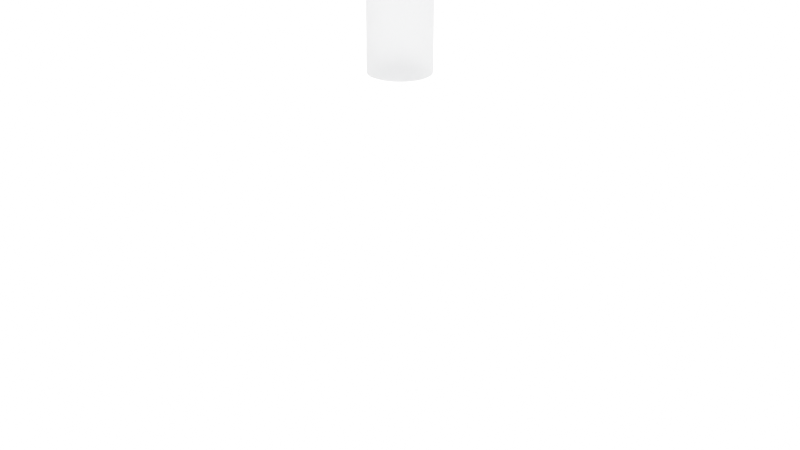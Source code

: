 # Source: water_cup.blend  (saved by Blender 4.5.91; exported with 4.5.12 LTS)
import bpy
from mathutils import Matrix  # noqa: F401  (used for matrix-valued properties, if any)

bpy.ops.wm.read_factory_settings(use_empty=True)
scene = bpy.context.scene
scene.name = 'Scene'

# ---- collections
col_collection = bpy.data.collections.new('Collection'); scene.collection.children.link(col_collection)

# ---- materials (node trees are filled in below, after node groups)
mat_ground = bpy.data.materials.new('Ground')
mat_glasscup = bpy.data.materials.new('GlassCup')

# ---- material node trees
mat_ground.use_nodes = True; mat_ground.node_tree.nodes.clear()
_N = mat_ground.node_tree.nodes; _L = mat_ground.node_tree.links
n0 = _N.new('ShaderNodeBsdfPrincipled'); n0.name = 'Principled BSDF'; n0.location = (-200, 100)
n0.inputs[0].default_value = (0.95, 0.95, 0.96, 1.0)
n0.inputs[2].default_value = 0.75
n1 = _N.new('ShaderNodeOutputMaterial'); n1.name = 'Material Output'; n1.location = (200, 100)
_L.new(n0.outputs[0], n1.inputs[0])
n1.is_active_output = True
mat_glasscup.use_nodes = True; mat_glasscup.node_tree.nodes.clear()
_N = mat_glasscup.node_tree.nodes; _L = mat_glasscup.node_tree.links
n0 = _N.new('ShaderNodeBsdfPrincipled'); n0.name = 'Principled BSDF'; n0.location = (-200, 100)
n0.inputs[0].default_value = (0.98, 0.99, 1.0, 1.0)
n0.inputs[3].default_value = 1.45
n0.inputs[18].default_value = 1.0
n1 = _N.new('ShaderNodeOutputMaterial'); n1.name = 'Material Output'; n1.location = (200, 100)
n2 = _N.new('ShaderNodeTexNoise'); n2.name = 'Noise Texture'; n2.location = (-400, 300)
n2.inputs[2].default_value = 150.0
_L.new(n0.outputs[0], n1.inputs[0])
_L.new(n2.outputs[0], n0.inputs[2])
n1.is_active_output = True

# ---- world
world_world = bpy.data.worlds.new('World'); scene.world = world_world
world_world.use_nodes = True; world_world.node_tree.nodes.clear()
_N = world_world.node_tree.nodes; _L = world_world.node_tree.links
n0 = _N.new('ShaderNodeOutputWorld'); n0.name = 'World Output'; n0.location = (200, 100)
n1 = _N.new('ShaderNodeBackground'); n1.name = 'Background'; n1.location = (-200, 100)
n1.inputs[0].default_value = (0.9, 0.9, 0.92, 1.0)
_L.new(n1.outputs[0], n0.inputs[0])
n0.is_active_output = True
world_world.color = (0.05088, 0.05088, 0.05088)
world_world.sun_shadow_jitter_overblur = 0.0

# ---- cameras
cam_camera_002 = bpy.data.cameras.new('Camera.002')

# ---- lights
light_area_002 = bpy.data.lights.new('Area.002', 'AREA')
light_area_002.energy = 1200.0
light_area_002.size = 0.4
light_area_002.size_y = 1.0
light_area_003 = bpy.data.lights.new('Area.003', 'AREA')
light_area_003.energy = 400.0
light_area_003.size = 0.3
light_area_003.size_y = 1.0

# ---- meshes
me_plane = bpy.data.meshes.new('Plane')
me_plane.from_pydata([(-1.25, -1.25, 0.0), (1.25, -1.25, 0.0), (-1.25, 1.25, 0.0), (1.25, 1.25, 0.0)], [], [(0, 1, 3, 2)])
_uv = me_plane.uv_layers.new(name='UVMap')
_uv.uv.foreach_set('vector', [0.0, 0.0, 1.0, 0.0, 1.0, 1.0, 0.0, 1.0])
me_plane.materials.append(mat_ground)
me_plane.update()
me_cylinder = bpy.data.meshes.new('Cylinder')
me_cylinder.from_pydata([(0.0, 0.04144, -0.06), (0.0, 0.04144, 0.06), (0.004062, 0.04124, -0.06), (0.004062, 0.04124, 0.06), (0.008085, 0.04064, -0.06), (0.008085, 0.04064, 0.06), (0.01203, 0.03966, -0.06), (0.01203, 0.03966, 0.06), (0.01586, 0.03829, -0.06), (0.01586, 0.03829, 0.06), (0.01953, 0.03655, -0.06), (0.01953, 0.03655, 0.06), (0.02302, 0.03446, -0.06), (0.02302, 0.03446, 0.06), (0.02629, 0.03203, -0.06), (0.02629, 0.03203, 0.06), (0.0293, 0.0293, -0.06), (0.0293, 0.0293, 0.06), (0.03203, 0.02629, -0.06), (0.03203, 0.02629, 0.06), (0.03446, 0.02302, -0.06), (0.03446, 0.02302, 0.06), (0.03655, 0.01953, -0.06), (0.03655, 0.01953, 0.06), (0.03829, 0.01586, -0.06), (0.03829, 0.01586, 0.06), (0.03966, 0.01203, -0.06), (0.03966, 0.01203, 0.06), (0.04064, 0.008085, -0.06), (0.04064, 0.008085, 0.06), (0.04124, 0.004062, -0.06), (0.04124, 0.004062, 0.06), (0.04144, 0.0, -0.06), (0.04144, 0.0, 0.06), (0.04124, -0.004062, -0.06), (0.04124, -0.004062, 0.06), (0.04064, -0.008085, -0.06), (0.04064, -0.008085, 0.06), (0.03966, -0.01203, -0.06), (0.03966, -0.01203, 0.06), (0.03829, -0.01586, -0.06), (0.03829, -0.01586, 0.06), (0.03655, -0.01953, -0.06), (0.03655, -0.01953, 0.06), (0.03446, -0.02302, -0.06), (0.03446, -0.02302, 0.06), (0.03203, -0.02629, -0.06), (0.03203, -0.02629, 0.06), (0.0293, -0.0293, -0.06), (0.0293, -0.0293, 0.06), (0.02629, -0.03203, -0.06), (0.02629, -0.03203, 0.06), (0.02302, -0.03446, -0.06), (0.02302, -0.03446, 0.06), (0.01953, -0.03655, -0.06), (0.01953, -0.03655, 0.06), (0.01586, -0.03829, -0.06), (0.01586, -0.03829, 0.06), (0.01203, -0.03966, -0.06), (0.01203, -0.03966, 0.06), (0.008085, -0.04064, -0.06), (0.008085, -0.04064, 0.06), (0.004062, -0.04124, -0.06), (0.004062, -0.04124, 0.06), (0.0, -0.04144, -0.06), (0.0, -0.04144, 0.06), (-0.004062, -0.04124, -0.06), (-0.004062, -0.04124, 0.06), (-0.008085, -0.04064, -0.06), (-0.008085, -0.04064, 0.06), (-0.01203, -0.03966, -0.06), (-0.01203, -0.03966, 0.06), (-0.01586, -0.03829, -0.06), (-0.01586, -0.03829, 0.06), (-0.01953, -0.03655, -0.06), (-0.01953, -0.03655, 0.06), (-0.02302, -0.03446, -0.06), (-0.02302, -0.03446, 0.06), (-0.02629, -0.03203, -0.06), (-0.02629, -0.03203, 0.06), (-0.0293, -0.0293, -0.06), (-0.0293, -0.0293, 0.06), (-0.03203, -0.02629, -0.06), (-0.03203, -0.02629, 0.06), (-0.03446, -0.02302, -0.06), (-0.03446, -0.02302, 0.06), (-0.03655, -0.01953, -0.06), (-0.03655, -0.01953, 0.06), (-0.03829, -0.01586, -0.06), (-0.03829, -0.01586, 0.06), (-0.03966, -0.01203, -0.06), (-0.03966, -0.01203, 0.06), (-0.04064, -0.008085, -0.06), (-0.04064, -0.008085, 0.06), (-0.04124, -0.004062, -0.06), (-0.04124, -0.004062, 0.06), (-0.04144, 0.0, -0.06), (-0.04144, 0.0, 0.06), (-0.04124, 0.004062, -0.06), (-0.04124, 0.004062, 0.06), (-0.04064, 0.008085, -0.06), (-0.04064, 0.008085, 0.06), (-0.03966, 0.01203, -0.06), (-0.03966, 0.01203, 0.06), (-0.03829, 0.01586, -0.06), (-0.03829, 0.01586, 0.06), (-0.03655, 0.01953, -0.06), (-0.03655, 0.01953, 0.06), (-0.03446, 0.02302, -0.06), (-0.03446, 0.02302, 0.06), (-0.03203, 0.02629, -0.06), (-0.03203, 0.02629, 0.06), (-0.0293, 0.0293, -0.06), (-0.0293, 0.0293, 0.06), (-0.02629, 0.03203, -0.06), (-0.02629, 0.03203, 0.06), (-0.02302, 0.03446, -0.06), (-0.02302, 0.03446, 0.06), (-0.01953, 0.03655, -0.06), (-0.01953, 0.03655, 0.06), (-0.01586, 0.03829, -0.06), (-0.01586, 0.03829, 0.06), (-0.01203, 0.03966, -0.06), (-0.01203, 0.03966, 0.06), (-0.008085, 0.04064, -0.06), (-0.008085, 0.04064, 0.06), (-0.004062, 0.04124, -0.06), (-0.004062, 0.04124, 0.06)], [], [(0, 1, 3, 2), (2, 3, 5, 4), (4, 5, 7, 6), (6, 7, 9, 8), (8, 9, 11, 10), (10, 11, 13, 12), (12, 13, 15, 14), (14, 15, 17, 16), (16, 17, 19, 18), (18, 19, 21, 20), (20, 21, 23, 22), (22, 23, 25, 24), (24, 25, 27, 26), (26, 27, 29, 28), (28, 29, 31, 30), (30, 31, 33, 32), (32, 33, 35, 34), (34, 35, 37, 36), (36, 37, 39, 38), (38, 39, 41, 40), (40, 41, 43, 42), (42, 43, 45, 44), (44, 45, 47, 46), (46, 47, 49, 48), (48, 49, 51, 50), (50, 51, 53, 52), (52, 53, 55, 54), (54, 55, 57, 56), (56, 57, 59, 58), (58, 59, 61, 60), (60, 61, 63, 62), (62, 63, 65, 64), (64, 65, 67, 66), (66, 67, 69, 68), (68, 69, 71, 70), (70, 71, 73, 72), (72, 73, 75, 74), (74, 75, 77, 76), (76, 77, 79, 78), (78, 79, 81, 80), (80, 81, 83, 82), (82, 83, 85, 84), (84, 85, 87, 86), (86, 87, 89, 88), (88, 89, 91, 90), (90, 91, 93, 92), (92, 93, 95, 94), (94, 95, 97, 96), (96, 97, 99, 98), (98, 99, 101, 100), (100, 101, 103, 102), (102, 103, 105, 104), (104, 105, 107, 106), (106, 107, 109, 108), (108, 109, 111, 110), (110, 111, 113, 112), (112, 113, 115, 114), (114, 115, 117, 116), (116, 117, 119, 118), (118, 119, 121, 120), (120, 121, 123, 122), (122, 123, 125, 124), (3, 1, 127, 125, 123, 121, 119, 117, 115, 113, 111, 109, 107, 105, 103, 101, 99, 97, 95, 93, 91, 89, 87, 85, 83, 81, 79, 77, 75, 73, 71, 69, 67, 65, 63, 61, 59, 57, 55, 53, 51, 49, 47, 45, 43, 41, 39, 37, 35, 33, 31, 29, 27, 25, 23, 21, 19, 17, 15, 13, 11, 9, 7, 5), (124, 125, 127, 126), (126, 127, 1, 0), (0, 2, 4, 6, 8, 10, 12, 14, 16, 18, 20, 22, 24, 26, 28, 30, 32, 34, 36, 38, 40, 42, 44, 46, 48, 50, 52, 54, 56, 58, 60, 62, 64, 66, 68, 70, 72, 74, 76, 78, 80, 82, 84, 86, 88, 90, 92, 94, 96, 98, 100, 102, 104, 106, 108, 110, 112, 114, 116, 118, 120, 122, 124, 126)])
me_cylinder.polygons.foreach_set('use_smooth', [True] * 66)
_uv = me_cylinder.uv_layers.new(name='UVMap')
_uv.uv.foreach_set('vector', [1.0, 0.5, 1.0, 1.0, 0.9844, 1.0, 0.9844, 0.5, 0.9844, 0.5, 0.9844, 1.0, 0.9688, 1.0, 0.9688, 0.5, 0.9688, 0.5, 0.9688, 1.0, 0.9531, 1.0, 0.9531, 0.5, 0.9531, 0.5, 0.9531, 1.0, 0.9375, 1.0, 0.9375, 0.5, 0.9375, 0.5, 0.9375, 1.0, 0.9219, 1.0, 0.9219, 0.5, 0.9219, 0.5, 0.9219, 1.0, 0.9062, 1.0, 0.9062, 0.5, 0.9062, 0.5, 0.9062, 1.0, 0.8906, 1.0, 0.8906, 0.5, 0.8906, 0.5, 0.8906, 1.0, 0.875, 1.0, 0.875, 0.5, 0.875, 0.5, 0.875, 1.0, 0.8594, 1.0, 0.8594, 0.5, 0.8594, 0.5, 0.8594, 1.0, 0.8438, 1.0, 0.8438, 0.5, 0.8438, 0.5, 0.8438, 1.0, 0.8281, 1.0, 0.8281, 0.5, 0.8281, 0.5, 0.8281, 1.0, 0.8125, 1.0, 0.8125, 0.5, 0.8125, 0.5, 0.8125, 1.0, 0.7969, 1.0, 0.7969, 0.5, 0.7969, 0.5, 0.7969, 1.0, 0.7812, 1.0, 0.7812, 0.5, 0.7812, 0.5, 0.7812, 1.0, 0.7656, 1.0, 0.7656, 0.5, 0.7656, 0.5, 0.7656, 1.0, 0.75, 1.0, 0.75, 0.5, 0.75, 0.5, 0.75, 1.0, 0.7344, 1.0, 0.7344, 0.5, 0.7344, 0.5, 0.7344, 1.0, 0.7188, 1.0, 0.7188, 0.5, 0.7188, 0.5, 0.7188, 1.0, 0.7031, 1.0, 0.7031, 0.5, 0.7031, 0.5, 0.7031, 1.0, 0.6875, 1.0, 0.6875, 0.5, 0.6875, 0.5, 0.6875, 1.0, 0.6719, 1.0, 0.6719, 0.5, 0.6719, 0.5, 0.6719, 1.0, 0.6562, 1.0, 0.6562, 0.5, 0.6562, 0.5, 0.6562, 1.0, 0.6406, 1.0, 0.6406, 0.5, 0.6406, 0.5, 0.6406, 1.0, 0.625, 1.0, 0.625, 0.5, 0.625, 0.5, 0.625, 1.0, 0.6094, 1.0, 0.6094, 0.5, 0.6094, 0.5, 0.6094, 1.0, 0.5938, 1.0, 0.5938, 0.5, 0.5938, 0.5, 0.5938, 1.0, 0.5781, 1.0, 0.5781, 0.5, 0.5781, 0.5, 0.5781, 1.0, 0.5625, 1.0, 0.5625, 0.5, 0.5625, 0.5, 0.5625, 1.0, 0.5469, 1.0, 0.5469, 0.5, 0.5469, 0.5, 0.5469, 1.0, 0.5312, 1.0, 0.5312, 0.5, 0.5312, 0.5, 0.5312, 1.0, 0.5156, 1.0, 0.5156, 0.5, 0.5156, 0.5, 0.5156, 1.0, 0.5, 1.0, 0.5, 0.5, 0.5, 0.5, 0.5, 1.0, 0.4844, 1.0, 0.4844, 0.5, 0.4844, 0.5, 0.4844, 1.0, 0.4688, 1.0, 0.4688, 0.5, 0.4688, 0.5, 0.4688, 1.0, 0.4531, 1.0, 0.4531, 0.5, 0.4531, 0.5, 0.4531, 1.0, 0.4375, 1.0, 0.4375, 0.5, 0.4375, 0.5, 0.4375, 1.0, 0.4219, 1.0, 0.4219, 0.5, 0.4219, 0.5, 0.4219, 1.0, 0.4062, 1.0, 0.4062, 0.5, 0.4062, 0.5, 0.4062, 1.0, 0.3906, 1.0, 0.3906, 0.5, 0.3906, 0.5, 0.3906, 1.0, 0.375, 1.0, 0.375, 0.5, 0.375, 0.5, 0.375, 1.0, 0.3594, 1.0, 0.3594, 0.5, 0.3594, 0.5, 0.3594, 1.0, 0.3438, 1.0, 0.3438, 0.5, 0.3438, 0.5, 0.3438, 1.0, 0.3281, 1.0, 0.3281, 0.5, 0.3281, 0.5, 0.3281, 1.0, 0.3125, 1.0, 0.3125, 0.5, 0.3125, 0.5, 0.3125, 1.0, 0.2969, 1.0, 0.2969, 0.5, 0.2969, 0.5, 0.2969, 1.0, 0.2812, 1.0, 0.2812, 0.5, 0.2812, 0.5, 0.2812, 1.0, 0.2656, 1.0, 0.2656, 0.5, 0.2656, 0.5, 0.2656, 1.0, 0.25, 1.0, 0.25, 0.5, 0.25, 0.5, 0.25, 1.0, 0.2344, 1.0, 0.2344, 0.5, 0.2344, 0.5, 0.2344, 1.0, 0.2188, 1.0, 0.2188, 0.5, 0.2188, 0.5, 0.2188, 1.0, 0.2031, 1.0, 0.2031, 0.5, 0.2031, 0.5, 0.2031, 1.0, 0.1875, 1.0, 0.1875, 0.5, 0.1875, 0.5, 0.1875, 1.0, 0.1719, 1.0, 0.1719, 0.5, 0.1719, 0.5, 0.1719, 1.0, 0.1562, 1.0, 0.1562, 0.5, 0.1562, 0.5, 0.1562, 1.0, 0.1406, 1.0, 0.1406, 0.5, 0.1406, 0.5, 0.1406, 1.0, 0.125, 1.0, 0.125, 0.5, 0.125, 0.5, 0.125, 1.0, 0.1094, 1.0, 0.1094, 0.5, 0.1094, 0.5, 0.1094, 1.0, 0.09375, 1.0, 0.09375, 0.5, 0.09375, 0.5, 0.09375, 1.0, 0.07812, 1.0, 0.07812, 0.5, 0.07812, 0.5, 0.07812, 1.0, 0.0625, 1.0, 0.0625, 0.5, 0.0625, 0.5, 0.0625, 1.0, 0.04688, 1.0, 0.04688, 0.5, 0.04688, 0.5, 0.04688, 1.0, 0.03125, 1.0, 0.03125, 0.5, 0.2735, 0.4888, 0.25, 0.49, 0.2265, 0.4888, 0.2032, 0.4854, 0.1803, 0.4797, 0.1582, 0.4717, 0.1369, 0.4617, 0.1167, 0.4496, 0.09775, 0.4355, 0.08029, 0.4197, 0.06448, 0.4023, 0.05045, 0.3833, 0.03834, 0.3631, 0.02827, 0.3418, 0.02033, 0.3197, 0.01461, 0.2968, 0.01116, 0.2735, 0.01, 0.25, 0.01116, 0.2265, 0.01461, 0.2032, 0.02033, 0.1803, 0.02827, 0.1582, 0.03834, 0.1369, 0.05045, 0.1167, 0.06448, 0.09775, 0.08029, 0.08029, 0.09775, 0.06448, 0.1167, 0.05045, 0.1369, 0.03834, 0.1582, 0.02827, 0.1803, 0.02033, 0.2032, 0.01461, 0.2265, 0.01116, 0.25, 0.01, 0.2735, 0.01116, 0.2968, 0.01461, 0.3197, 0.02033, 0.3418, 0.02827, 0.3631, 0.03834, 0.3833, 0.05045, 0.4023, 0.06448, 0.4197, 0.08029, 0.4355, 0.09775, 0.4496, 0.1167, 0.4617, 0.1369, 0.4717, 0.1582, 0.4797, 0.1803, 0.4854, 0.2032, 0.4888, 0.2265, 0.49, 0.25, 0.4888, 0.2735, 0.4854, 0.2968, 0.4797, 0.3197, 0.4717, 0.3418, 0.4617, 0.3631, 0.4496, 0.3833, 0.4355, 0.4023, 0.4197, 0.4197, 0.4023, 0.4355, 0.3833, 0.4496, 0.3631, 0.4617, 0.3418, 0.4717, 0.3197, 0.4797, 0.2968, 0.4854, 0.03125, 0.5, 0.03125, 1.0, 0.01562, 1.0, 0.01562, 0.5, 0.01562, 0.5, 0.01562, 1.0, 0.0, 1.0, 0.0, 0.5, 0.75, 0.49, 0.7735, 0.4888, 0.7968, 0.4854, 0.8197, 0.4797, 0.8418, 0.4717, 0.8631, 0.4617, 0.8833, 0.4496, 0.9023, 0.4355, 0.9197, 0.4197, 0.9355, 0.4023, 0.9496, 0.3833, 0.9617, 0.3631, 0.9717, 0.3418, 0.9797, 0.3197, 0.9854, 0.2968, 0.9888, 0.2735, 0.99, 0.25, 0.9888, 0.2265, 0.9854, 0.2032, 0.9797, 0.1803, 0.9717, 0.1582, 0.9617, 0.1369, 0.9496, 0.1167, 0.9355, 0.09775, 0.9197, 0.08029, 0.9023, 0.06448, 0.8833, 0.05045, 0.8631, 0.03834, 0.8418, 0.02827, 0.8197, 0.02033, 0.7968, 0.01461, 0.7735, 0.01116, 0.75, 0.01, 0.7265, 0.01116, 0.7032, 0.01461, 0.6803, 0.02033, 0.6582, 0.02827, 0.6369, 0.03834, 0.6167, 0.05045, 0.5977, 0.06448, 0.5803, 0.08029, 0.5645, 0.09775, 0.5504, 0.1167, 0.5383, 0.1369, 0.5283, 0.1582, 0.5203, 0.1803, 0.5146, 0.2032, 0.5112, 0.2265, 0.51, 0.25, 0.5112, 0.2735, 0.5146, 0.2968, 0.5203, 0.3197, 0.5283, 0.3418, 0.5383, 0.3631, 0.5504, 0.3833, 0.5645, 0.4023, 0.5803, 0.4197, 0.5977, 0.4355, 0.6167, 0.4496, 0.6369, 0.4617, 0.6582, 0.4717, 0.6803, 0.4797, 0.7032, 0.4854, 0.7265, 0.4888])
me_cylinder.materials.append(mat_glasscup)
me_cylinder.update()

# ---- objects
ob_camera = bpy.data.objects.new('Camera', cam_camera_002)
ob_area = bpy.data.objects.new('Area', light_area_002)
ob_area_001 = bpy.data.objects.new('Area.001', light_area_003)
ob_plane = bpy.data.objects.new('Plane', me_plane)
ob_cylinder = bpy.data.objects.new('Cylinder', me_cylinder)

# ---- transforms, parenting, visibility, modifiers, constraints
ob_camera.location = (0.0, -1.4, 0.45)
ob_camera.rotation_euler = (1.122, 0.0, 0.0)
ob_area.location = (0.6, -0.6, 0.8)
ob_area_001.location = (-0.6, -0.2, 0.6)
ob_plane.location = (0.0, 0.0, -0.001)
ob_cylinder.location = (0.0, 0.0, 0.06)
_m = ob_cylinder.modifiers.new('Solidify', 'SOLIDIFY')
_m.thickness = 0.0025
_m.offset = 1.0
_m.use_even_offset = True
_m = ob_cylinder.modifiers.new('Bevel', 'BEVEL')
_m.width = 0.0008
_m.width_pct = 0.0008
_m.segments = 3
_m.angle_limit = 0.785
_m = ob_cylinder.modifiers.new('Subdivision', 'SUBSURF')
_m.levels = 2

# ---- collection membership
col_collection.objects.link(ob_camera)
col_collection.objects.link(ob_area)
col_collection.objects.link(ob_area_001)
col_collection.objects.link(ob_plane)
col_collection.objects.link(ob_cylinder)

# ---- scene / render settings (as saved in the file)
scene.camera = ob_camera
scene.frame_start = 1; scene.frame_end = 250; scene.frame_set(9)
scene.render.engine = 'CYCLES'
scene.cycles.samples = 64
bpy.context.view_layer.update()
